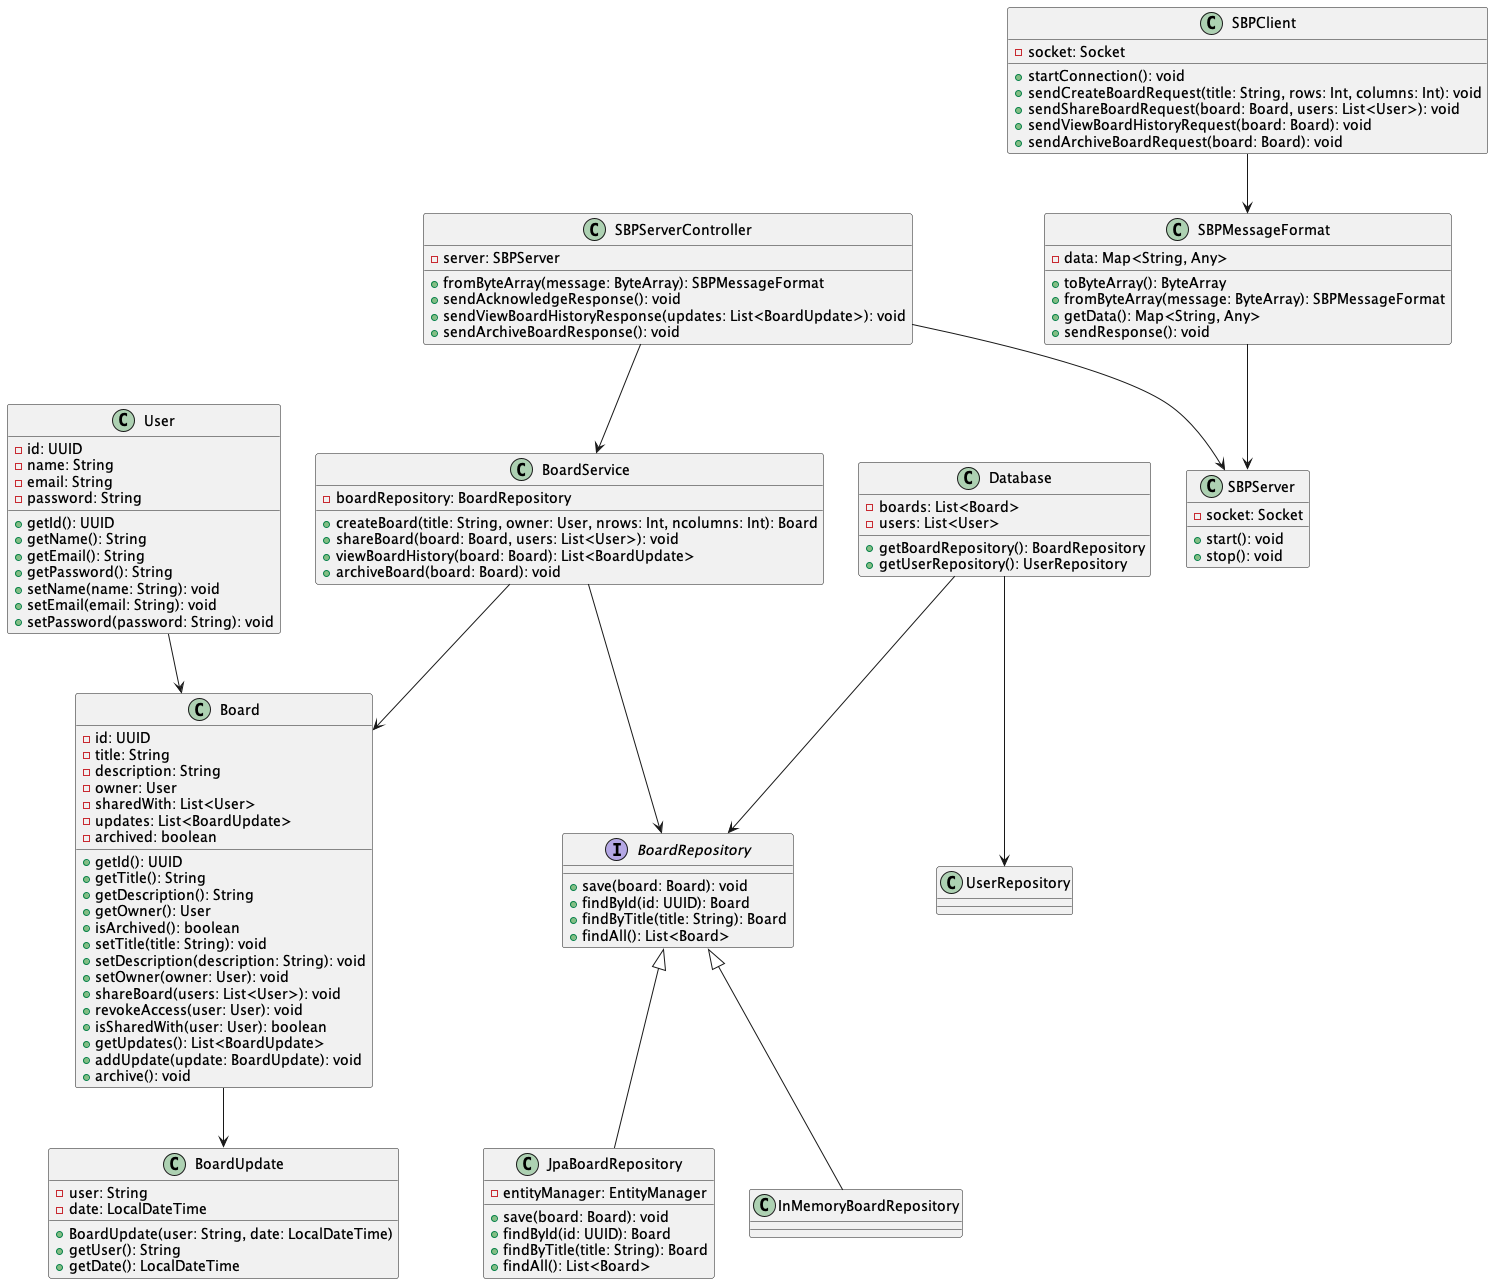

The diagram above was rendered by PlantUML. Its source (embedded in the PNG):
@startuml
class User {
    -id: UUID
    -name: String
    -email: String
    -password: String
    +getId(): UUID
    +getName(): String
    +getEmail(): String
    +getPassword(): String
    +setName(name: String): void
    +setEmail(email: String): void
    +setPassword(password: String): void
}

class Board {
    -id: UUID
    -title: String
    -description: String
    -owner: User
    -sharedWith: List<User>
    -updates: List<BoardUpdate>
    -archived: boolean
    +getId(): UUID
    +getTitle(): String
    +getDescription(): String
    +getOwner(): User
    +isArchived(): boolean
    +setTitle(title: String): void
    +setDescription(description: String): void
    +setOwner(owner: User): void
    +shareBoard(users: List<User>): void
    +revokeAccess(user: User): void
    +isSharedWith(user: User): boolean
    +getUpdates(): List<BoardUpdate>
    +addUpdate(update: BoardUpdate): void
    +archive(): void
}

class BoardUpdate {
    -user: String
    -date: LocalDateTime
    +BoardUpdate(user: String, date: LocalDateTime)
    +getUser(): String
    +getDate(): LocalDateTime
}

interface BoardRepository {
    +save(board: Board): void
    +findById(id: UUID): Board
    +findByTitle(title: String): Board
    +findAll(): List<Board>
}

class JpaBoardRepository {
    -entityManager: EntityManager
    +save(board: Board): void
    +findById(id: UUID): Board
    +findByTitle(title: String): Board
    +findAll(): List<Board>
}

class BoardService {
    -boardRepository: BoardRepository
    +createBoard(title: String, owner: User, nrows: Int, ncolumns: Int): Board
    +shareBoard(board: Board, users: List<User>): void
    +viewBoardHistory(board: Board): List<BoardUpdate>
    +archiveBoard(board: Board): void
}

class SBPClient {
    -socket: Socket
    +startConnection(): void
    +sendCreateBoardRequest(title: String, rows: Int, columns: Int): void
    +sendShareBoardRequest(board: Board, users: List<User>): void
    +sendViewBoardHistoryRequest(board: Board): void
    +sendArchiveBoardRequest(board: Board): void
}

class SBPServer {
    -socket: Socket
    +start(): void
    +stop(): void
}

class SBPServerController {
    -server: SBPServer
    +fromByteArray(message: ByteArray): SBPMessageFormat
    +sendAcknowledgeResponse(): void
    +sendViewBoardHistoryResponse(updates: List<BoardUpdate>): void
    +sendArchiveBoardResponse(): void
}

class SBPMessageFormat {
    -data: Map<String, Any>
    +toByteArray(): ByteArray
    +fromByteArray(message: ByteArray): SBPMessageFormat
    +getData(): Map<String, Any>
    +sendResponse(): void
}

class Database {
    -boards: List<Board>
    -users: List<User>
    +getBoardRepository(): BoardRepository
    +getUserRepository(): UserRepository
}

User --> Board
Board --> BoardUpdate
BoardRepository <|-- JpaBoardRepository
BoardRepository <|-- InMemoryBoardRepository
Database --> BoardRepository
Database --> UserRepository
BoardService --> BoardRepository
SBPClient --> SBPMessageFormat
SBPMessageFormat --> SBPServer
SBPServerController --> SBPServer
SBPServerController --> BoardService
BoardService --> Board
@enduml